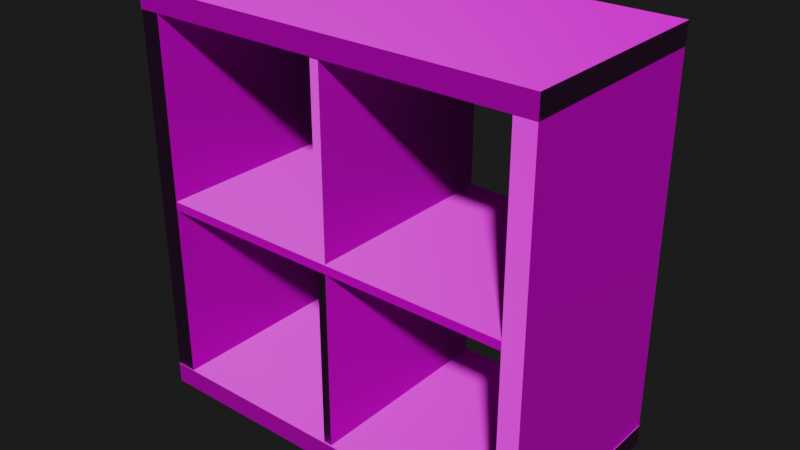 # Source: Shelf.blend  (saved by Blender 2.82.7; exported with 4.5.12 LTS)
import bpy
from mathutils import Matrix  # noqa: F401  (used for matrix-valued properties, if any)

bpy.ops.wm.read_factory_settings(use_empty=True)
scene = bpy.context.scene
scene.name = 'Scene'

# ---- collections
col_woodshelf = bpy.data.collections.new('WoodShelf'); scene.collection.children.link(col_woodshelf)

# ---- images (referenced by path relative to the original .blend; pixels are not part of the script)
import os
ASSET_DIR = os.environ.get("B2B_ASSET_DIR", "")  # directory of the original .blend (textures are referenced by path, not embedded)
HERE = os.path.dirname(os.path.abspath(__file__))  # packed textures are extracted next to this script under _unpacked/

def load_image(name, relpath, width, height, colorspace="sRGB"):
    """Load a texture the original file referenced (path relative to the .blend, or extracted next to this script)."""
    p = next((c for c in (os.path.join(HERE, relpath), os.path.join(ASSET_DIR, relpath)) if relpath and os.path.exists(c)), "")
    if p:
        img = bpy.data.images.load(p, check_existing=True)
        img.name = name
    else:  # same state as the original file: an image datablock whose file is absent (Cycles renders it pink)
        img = bpy.data.images.new(name, width, height)
        img.source = "FILE"
        img.filepath = "//" + (relpath or name)
    img.colorspace_settings.name = colorspace
    return img
img_wood_005_color_jpg = load_image('Wood_005_COLOR.jpg', 'Wood_005_COLOR.jpg', 1024, 1024, 'sRGB')
img_wood_005_rough_jpg = load_image('Wood_005_ROUGH.jpg', 'Wood_005_ROUGH.jpg', 1024, 1024, 'Non-Color')
img_wood_005_norm_jpg = load_image('Wood_005_NORM.jpg', 'Wood_005_NORM.jpg', 1024, 1024, 'Non-Color')

# ---- materials (node trees are filled in below, after node groups)
mat_wood = bpy.data.materials.new('Wood')
mat_wood.alpha_threshold = 0.0
mat_wood.line_color = (0.0, 0.0, 0.0, 1.0)

# ---- node groups
ng_auto_smooth = bpy.data.node_groups.new('Auto Smooth', 'GeometryNodeTree')
_s = ng_auto_smooth.interface.new_socket(name='Geometry', in_out='OUTPUT', socket_type='NodeSocketGeometry')
_s = ng_auto_smooth.interface.new_socket(name='Geometry', in_out='INPUT', socket_type='NodeSocketGeometry')
_s = ng_auto_smooth.interface.new_socket(name='Angle', in_out='INPUT', socket_type='NodeSocketFloat')
_s.subtype = 'ANGLE'
_s.min_value = 0.0
_s.max_value = 3.142
ng_auto_smooth.is_modifier = True
_N = ng_auto_smooth.nodes; _L = ng_auto_smooth.links
n0 = _N.new('NodeGroupOutput'); n0.name = 'Group Output'; n0.location = (480, -100)
n1 = _N.new('NodeGroupInput'); n1.name = 'Group Input'; n1.location = (-420, -300)
n2 = _N.new('NodeGroupInput'); n2.name = 'Group Input.001'; n2.location = (-60, -100)
n3 = _N.new('GeometryNodeSetShadeSmooth'); n3.name = 'Set Shade Smooth'; n3.location = (120, -100)
n3.domain = 'EDGE'
n4 = _N.new('GeometryNodeSetShadeSmooth'); n4.name = 'Set Shade Smooth.001'; n4.location = (300, -100)
n5 = _N.new('GeometryNodeInputMeshEdgeAngle'); n5.name = 'Edge Angle'; n5.location = (-420, -220)
n6 = _N.new('GeometryNodeInputEdgeSmooth'); n6.name = 'Is Edge Smooth'; n6.location = (-60, -160)
n7 = _N.new('GeometryNodeInputShadeSmooth'); n7.name = 'Is Face Smooth'; n7.location = (-240, -340)
n8 = _N.new('FunctionNodeBooleanMath'); n8.name = 'Boolean Math'; n8.location = (-60, -220)
n9 = _N.new('FunctionNodeCompare'); n9.name = 'Compare'; n9.location = (-240, -180)
n9.operation = 'LESS_EQUAL'
_L.new(n5.outputs[0], n9.inputs[0])
_L.new(n4.outputs[0], n0.inputs[0])
_L.new(n1.outputs[1], n9.inputs[1])
_L.new(n9.outputs[0], n8.inputs[0])
_L.new(n7.outputs[0], n8.inputs[1])
_L.new(n2.outputs[0], n3.inputs[0])
_L.new(n6.outputs[0], n3.inputs[1])
_L.new(n3.outputs[0], n4.inputs[0])
_L.new(n8.outputs[0], n3.inputs[2])
n0.is_active_output = True

# ---- material node trees
mat_wood.use_nodes = True; mat_wood.node_tree.nodes.clear()
_N = mat_wood.node_tree.nodes; _L = mat_wood.node_tree.links
n0 = _N.new('ShaderNodeOutputMaterial'); n0.name = 'Material Output'; n0.location = (324, 300)
n1 = _N.new('ShaderNodeBsdfPrincipled'); n1.name = 'Principled BSDF'; n1.location = (34, 300)
n1.distribution = 'GGX'
n1.subsurface_method = 'BURLEY'
n1.inputs[3].default_value = 1.45
n1.inputs[27].default_value = (0.0, 0.0, 0.0, 1.0)
n1.inputs[28].default_value = 1.0
n2 = _N.new('ShaderNodeTexImage'); n2.name = 'Image Texture'; n2.location = (-420, 293)
n2.image = img_wood_005_color_jpg
n3 = _N.new('ShaderNodeTexImage'); n3.name = 'Image Texture.001'; n3.location = (-520, -1)
n3.image = img_wood_005_rough_jpg
n4 = _N.new('ShaderNodeTexImage'); n4.name = 'Image Texture.002'; n4.location = (-465, -290)
n4.image = img_wood_005_norm_jpg
n5 = _N.new('ShaderNodeNormalMap'); n5.name = 'Normal Map'; n5.location = (-193, -273)
n5.width = 140
n6 = _N.new('ShaderNodeInvert'); n6.name = 'Invert'; n6.location = (-186, 5)
n6.inputs[0].default_value = 0.5663
_L.new(n1.outputs[0], n0.inputs[0])
_L.new(n2.outputs[0], n1.inputs[0])
_L.new(n3.outputs[0], n6.inputs[1])
_L.new(n4.outputs[0], n5.inputs[1])
_L.new(n5.outputs[0], n1.inputs[5])
_L.new(n6.outputs[0], n1.inputs[2])
n0.is_active_output = True

# ---- world
world_world = bpy.data.worlds.new('World'); scene.world = world_world
world_world.use_nodes = True; world_world.node_tree.nodes.clear()
_N = world_world.node_tree.nodes; _L = world_world.node_tree.links
n0 = _N.new('ShaderNodeOutputWorld'); n0.name = 'World Output'; n0.location = (300, 300)
n1 = _N.new('ShaderNodeBackground'); n1.name = 'Background'; n1.location = (10, 300)
n1.inputs[0].default_value = (0.01109, 0.01109, 0.01109, 1.0)
_L.new(n1.outputs[0], n0.inputs[0])
n0.is_active_output = True
world_world.color = (0.05088, 0.05088, 0.05088)
world_world.use_sun_shadow = False
world_world.sun_shadow_jitter_overblur = 0.0
world_world.light_settings.distance = 0.2

# ---- meshes
me_cube_002 = bpy.data.meshes.new('Cube.002')
me_cube_002.from_pydata([(0.3844, -0.1944, -0.3462), (0.3844, 0.1944, -0.3462), (0.3462, -0.1944, -0.3462), (0.3462, 0.1944, -0.3462), (0.3844, -0.1944, 0.3466), (0.3462, -0.1944, 0.3466), (0.3844, 0.1944, 0.3466), (0.3462, 0.1944, 0.3466), (-0.3838, -0.1944, -0.3462), (-0.3838, 0.1944, -0.3462), (-0.3457, -0.1944, -0.3462), (-0.3457, 0.1944, -0.3462), (-0.3838, -0.1944, 0.3466), (-0.3457, -0.1944, 0.3466), (-0.3838, 0.1944, 0.3466), (-0.3457, 0.1944, 0.3466), (0.3853, -0.1951, -0.3852), (0.3853, -0.1951, -0.3456), (0.3853, 0.1951, -0.3852), (0.3853, 0.1951, -0.3456), (-0.3848, -0.1951, -0.3852), (-0.3848, -0.1951, -0.3456), (-0.3848, 0.1951, -0.3852), (-0.3848, 0.1951, -0.3456), (0.3853, -0.1951, 0.3852), (0.3853, -0.1951, 0.3456), (0.3853, 0.1951, 0.3852), (0.3853, 0.1951, 0.3456), (-0.3848, 0.1951, 0.3852), (-0.3848, 0.1951, 0.3456), (-0.3848, -0.1951, 0.3852), (-0.3848, -0.1951, 0.3456), (-0.008927, -0.1923, 0.007946), (0.007509, -0.1923, 0.007946), (-0.008927, 0.1923, 0.007946), (0.007509, 0.1923, 0.007946), (-0.008927, 0.1923, 0.3464), (0.007509, 0.1923, 0.3464), (-0.008927, -0.1923, 0.3464), (0.007509, -0.1923, 0.3464), (-0.008927, -0.1923, -0.008265), (0.007509, -0.1923, -0.008265), (-0.008927, 0.1923, -0.008265), (0.007509, 0.1923, -0.008265), (-0.008927, 0.1923, -0.3467), (0.007509, 0.1923, -0.3467), (-0.008927, -0.1923, -0.3467), (0.007509, -0.1923, -0.3467), (0.3472, -0.1942, -0.008297), (0.3472, -0.1942, 0.008087), (0.3472, 0.1942, -0.008297), (0.3472, 0.1942, 0.008087), (-0.3466, 0.1942, -0.008297), (-0.3466, 0.1942, 0.008087), (-0.3466, -0.1942, -0.008297), (-0.3466, -0.1942, 0.008087)], [], [(0, 1, 6, 4), (2, 5, 7, 3), (3, 7, 6, 1), (2, 0, 4, 5), (8, 12, 14, 9), (10, 11, 15, 13), (11, 9, 14, 15), (10, 13, 12, 8), (18, 19, 17, 16), (18, 16, 20, 22), (17, 19, 23, 21), (22, 20, 21, 23), (18, 22, 23, 19), (16, 17, 21, 20), (24, 26, 28, 30), (26, 24, 25, 27), (25, 31, 29, 27), (24, 30, 31, 25), (26, 27, 29, 28), (28, 29, 31, 30), (32, 38, 36, 34), (34, 35, 33, 32), (33, 35, 37, 39), (32, 33, 39, 38), (34, 36, 37, 35), (40, 42, 44, 46), (42, 40, 41, 43), (41, 47, 45, 43), (40, 46, 47, 41), (42, 43, 45, 44), (48, 54, 52, 50), (50, 51, 49, 48), (49, 51, 53, 55), (48, 49, 55, 54), (50, 52, 53, 51), (52, 54, 55, 53)])
me_cube_002.polygons.foreach_set('use_smooth', [True] * 36)
_uv = me_cube_002.uv_layers.new(name='UVMap')
_uv.uv.foreach_set('vector', [0.6363, 0.9444, 0.6363, 1.118, 0.3265, 1.118, 0.3265, 0.9444, 0.007407, 0.9409, 0.3172, 0.9409, 0.3172, 1.115, 0.007407, 1.115, 0.3272, 0.8541, 0.637, 0.8541, 0.637, 0.941, 0.3272, 0.941, 0.0125, 0.9364, 0.0125, 0.8567, 0.3223, 0.8567, 0.3223, 0.9364, 0.00715, 0.663, 0.3262, 0.663, 0.3262, 0.8421, 0.00715, 0.8421, 0.3317, 0.8444, 0.3317, 0.6653, 0.6508, 0.6653, 0.6508, 0.8444, 0.3423, 0.6527, 0.3423, 0.5697, 0.6614, 0.5697, 0.6614, 0.6527, 0.3265, 0.6531, 0.007389, 0.6531, 0.007389, 0.5693, 0.3265, 0.5693, 0.4942, 0.006629, 0.4942, 0.08626, 0.3261, 0.08626, 0.3261, 0.006629, 0.6643, 0.08696, 0.6643, 0.2551, 0.3324, 0.2551, 0.3324, 0.08696, 0.3261, 0.08747, 0.3261, 0.2556, -0.005849, 0.2556, -0.005849, 0.08747, 0.8261, 0.006628, 0.9943, 0.006628, 0.9943, 0.08625, 0.8261, 0.08625, 0.4942, 0.006629, 0.8261, 0.006628, 0.8261, 0.08625, 0.4942, 0.08626, 0.3261, 0.006629, 0.3261, 0.08626, -0.005849, 0.08626, -0.005849, 0.006628, 0.3421, 0.3855, 0.3421, 0.5537, 0.009922, 0.5537, 0.009922, 0.3855, 0.506, 0.3731, 0.3381, 0.3731, 0.3381, 0.293, 0.506, 0.293, 0.6744, 0.5533, 0.3422, 0.5533, 0.3422, 0.3851, 0.6744, 0.3851, 0.3381, 0.3731, 0.00682, 0.3731, 0.00682, 0.293, 0.3381, 0.293, 0.506, 0.3731, 0.506, 0.293, 0.8373, 0.293, 0.8373, 0.3731, 0.8373, 0.3731, 0.8373, 0.293, 1.005, 0.293, 1.005, 0.3731, 0.7118, 0.7551, 0.9562, 0.7551, 0.9562, 0.8367, 0.7118, 0.8367, 0.7118, 0.8367, 0.7073, 0.8757, 0.7073, 0.7488, 0.7118, 0.7551, 0.7118, 0.6803, 0.7118, 0.562, 0.804, 0.562, 0.9562, 0.6803, 0.7118, 0.7551, 0.7118, 0.6803, 0.9562, 0.6803, 0.9562, 0.7551, 0.7118, 0.8367, 0.9562, 0.8367, 0.8079, 0.9863, 0.7157, 0.9863, 1.128, 0.6534, 1.13, 0.5464, 1.318, 0.5464, 1.315, 0.6534, 1.13, 0.5464, 1.128, 0.6534, 1.111, 0.6471, 1.111, 0.5423, 1.528, 0.6491, 1.331, 0.6569, 1.331, 0.5521, 1.528, 0.5443, 1.128, 0.6534, 1.315, 0.6534, 1.227, 0.774, 1.135, 0.774, 1.13, 0.5464, 1.127, 0.4221, 1.22, 0.4221, 1.318, 0.5464, 1.3, 0.1607, 1.489, 0.1607, 1.489, 0.2665, 1.3, 0.2665, 1.381, 0.3593, 1.381, 0.2859, 1.487, 0.2859, 1.487, 0.3593, 1.489, 0.0544, 1.489, 0.1602, 1.3, 0.1602, 1.3, 0.0544, 1.487, 0.3593, 1.487, 0.2859, 1.676, 0.2859, 1.676, 0.3593, 1.381, 0.3593, 1.192, 0.3593, 1.192, 0.2859, 1.381, 0.2859, 1.192, 0.3593, 1.086, 0.3593, 1.086, 0.2859, 1.192, 0.2859])
me_cube_002.materials.append(mat_wood)
me_cube_002.use_remesh_fix_poles = True
me_cube_002.use_remesh_preserve_attributes = False
me_cube_002.use_mirror_vertex_groups = False
me_cube_002.update()

# ---- objects
ob_shelf = bpy.data.objects.new('Shelf', me_cube_002)

# ---- transforms, parenting, visibility, modifiers, constraints
ob_shelf.location = (-0.0005683, 0.0, 0.3884)
ob_shelf.lineart.crease_threshold = 0.0
_m = ob_shelf.modifiers.new('Auto Smooth', 'NODES')
_m.node_group = ng_auto_smooth
_gi = [s.identifier for s in ng_auto_smooth.interface.items_tree if s.item_type == 'SOCKET' and s.in_out == 'INPUT']
_m[_gi[1]] = 1.047  # Angle

# ---- collection membership
col_woodshelf.objects.link(ob_shelf)

# ---- scene / render settings (as saved in the file)
scene.frame_start = 1; scene.frame_end = 250; scene.frame_set(1)
scene.render.engine = 'CYCLES'
scene.cycles.use_denoising = False
scene.cycles.samples = 128
scene.cycles.sampling_pattern = 'TABULATED_SOBOL'
scene.cycles.use_adaptive_sampling = False
scene.cycles.use_light_tree = False
scene.view_settings.look = 'High Contrast'
scene.view_settings.view_transform = 'Filmic'
bpy.context.view_layer.update()

# ---- added for rendering (the .blend has no active camera and no usable light): camera, sun
cam_auto = bpy.data.cameras.new('AutoCamera')
cam_auto.lens = 50.0
cam_auto.sensor_width = 36.0
cam_auto.clip_end = 1000.0
ob_auto_camera = bpy.data.objects.new('AutoCamera', cam_auto)
scene.collection.objects.link(ob_auto_camera)
ob_auto_camera.location = (1.07028, -1.28468, 1.24483)
ob_auto_camera.rotation_euler = (1.09748, -7.21219e-08, 0.694738)
scene.camera = ob_auto_camera
light_auto_sun = bpy.data.lights.new('AutoSun', 'SUN')
light_auto_sun.energy = 3.0
light_auto_sun.angle = 0.0523599
ob_auto_sun = bpy.data.objects.new('AutoSun', light_auto_sun)
scene.collection.objects.link(ob_auto_sun)
ob_auto_sun.rotation_euler = (0.872665, 0.174533, 0.523599)
bpy.context.view_layer.update()
